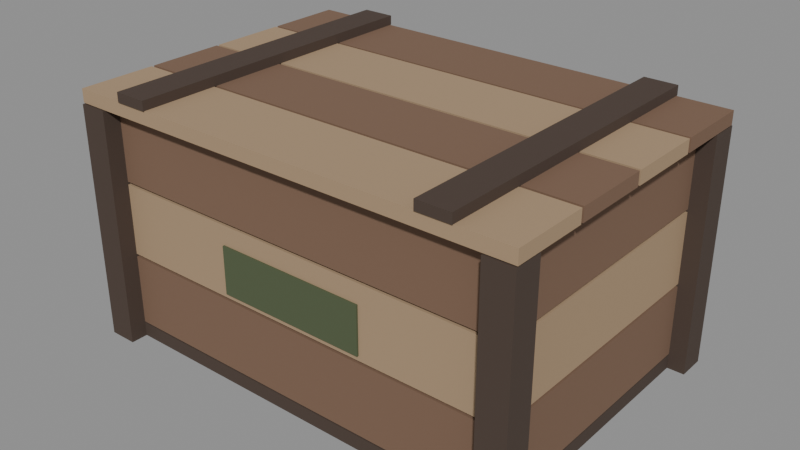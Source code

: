 # Source: crate.blend  (saved by Blender 5.0.119; exported with 4.5.12 LTS)
import bpy
from mathutils import Matrix  # noqa: F401  (used for matrix-valued properties, if any)

bpy.ops.wm.read_factory_settings(use_empty=True)
scene = bpy.context.scene
scene.name = 'Scene'

# ---- materials (node trees are filled in below, after node groups)
mat_palette_vcol = bpy.data.materials.new('palette_vcol')
mat_palette_vcol.diffuse_color = (1.0, 1.0, 1.0, 1.0)
mat_palette_vcol.roughness = 0.9

# ---- material node trees
mat_palette_vcol.use_nodes = True; mat_palette_vcol.node_tree.nodes.clear()
_N = mat_palette_vcol.node_tree.nodes; _L = mat_palette_vcol.node_tree.links
n0 = _N.new('ShaderNodeBsdfPrincipled'); n0.name = 'Principled BSDF'; n0.location = (-200, 100)
n0.inputs[2].default_value = 0.9
n0.inputs[27].default_value = (0.0, 0.0, 0.0, 1.0)
n1 = _N.new('ShaderNodeOutputMaterial'); n1.name = 'Material Output'; n1.location = (200, 100)
n2 = _N.new('ShaderNodeVertexColor'); n2.name = 'Color Attribute'; n2.location = (-500, 100)
n2.layer_name = 'Col'
_L.new(n0.outputs[0], n1.inputs[0])
_L.new(n2.outputs[0], n0.inputs[0])
n1.is_active_output = True

# ---- meshes
me_crate = bpy.data.meshes.new('Crate')
me_crate.from_pydata([(-0.45, -0.3, 0.0), (0.45, -0.3, 0.0), (-0.45, 0.3, 0.0), (0.45, 0.3, 0.0), (-0.45, -0.3, 0.03), (0.45, -0.3, 0.03), (-0.45, 0.3, 0.03), (0.45, 0.3, 0.03), (-0.45, -0.3, 0.033), (0.45, -0.3, 0.033), (-0.45, -0.276, 0.033), (0.45, -0.276, 0.033), (-0.45, -0.3, 0.1837), (0.45, -0.3, 0.1837), (-0.45, -0.276, 0.1837), (0.45, -0.276, 0.1837), (-0.45, 0.276, 0.033), (0.45, 0.276, 0.033), (-0.45, 0.3, 0.033), (0.45, 0.3, 0.033), (-0.45, 0.276, 0.1837), (0.45, 0.276, 0.1837), (-0.45, 0.3, 0.1837), (0.45, 0.3, 0.1837), (-0.45, -0.276, 0.033), (-0.426, -0.276, 0.033), (-0.45, 0.276, 0.033), (-0.426, 0.276, 0.033), (-0.45, -0.276, 0.1837), (-0.426, -0.276, 0.1837), (-0.45, 0.276, 0.1837), (-0.426, 0.276, 0.1837), (0.426, -0.276, 0.033), (0.45, -0.276, 0.033), (0.426, 0.276, 0.033), (0.45, 0.276, 0.033), (0.426, -0.276, 0.1837), (0.45, -0.276, 0.1837), (0.426, 0.276, 0.1837), (0.45, 0.276, 0.1837), (-0.45, -0.3, 0.1897), (0.45, -0.3, 0.1897), (-0.45, -0.276, 0.1897), (0.45, -0.276, 0.1897), (-0.45, -0.3, 0.3403), (0.45, -0.3, 0.3403), (-0.45, -0.276, 0.3403), (0.45, -0.276, 0.3403), (-0.45, 0.276, 0.1897), (0.45, 0.276, 0.1897), (-0.45, 0.3, 0.1897), (0.45, 0.3, 0.1897), (-0.45, 0.276, 0.3403), (0.45, 0.276, 0.3403), (-0.45, 0.3, 0.3403), (0.45, 0.3, 0.3403), (-0.45, -0.276, 0.1897), (-0.426, -0.276, 0.1897), (-0.45, 0.276, 0.1897), (-0.426, 0.276, 0.1897), (-0.45, -0.276, 0.3403), (-0.426, -0.276, 0.3403), (-0.45, 0.276, 0.3403), (-0.426, 0.276, 0.3403), (0.426, -0.276, 0.1897), (0.45, -0.276, 0.1897), (0.426, 0.276, 0.1897), (0.45, 0.276, 0.1897), (0.426, -0.276, 0.3403), (0.45, -0.276, 0.3403), (0.426, 0.276, 0.3403), (0.45, 0.276, 0.3403), (-0.45, -0.3, 0.3463), (0.45, -0.3, 0.3463), (-0.45, -0.276, 0.3463), (0.45, -0.276, 0.3463), (-0.45, -0.3, 0.497), (0.45, -0.3, 0.497), (-0.45, -0.276, 0.497), (0.45, -0.276, 0.497), (-0.45, 0.276, 0.3463), (0.45, 0.276, 0.3463), (-0.45, 0.3, 0.3463), (0.45, 0.3, 0.3463), (-0.45, 0.276, 0.497), (0.45, 0.276, 0.497), (-0.45, 0.3, 0.497), (0.45, 0.3, 0.497), (-0.45, -0.276, 0.3463), (-0.426, -0.276, 0.3463), (-0.45, 0.276, 0.3463), (-0.426, 0.276, 0.3463), (-0.45, -0.276, 0.497), (-0.426, -0.276, 0.497), (-0.45, 0.276, 0.497), (-0.426, 0.276, 0.497), (0.426, -0.276, 0.3463), (0.45, -0.276, 0.3463), (0.426, 0.276, 0.3463), (0.45, 0.276, 0.3463), (0.426, -0.276, 0.497), (0.45, -0.276, 0.497), (0.426, 0.276, 0.497), (0.45, 0.276, 0.497), (-0.486, -0.336, 0.0), (-0.426, -0.336, 0.0), (-0.486, -0.276, 0.0), (-0.426, -0.276, 0.0), (-0.486, -0.336, 0.5), (-0.426, -0.336, 0.5), (-0.486, -0.276, 0.5), (-0.426, -0.276, 0.5), (-0.486, 0.276, 0.0), (-0.426, 0.276, 0.0), (-0.486, 0.336, 0.0), (-0.426, 0.336, 0.0), (-0.486, 0.276, 0.5), (-0.426, 0.276, 0.5), (-0.486, 0.336, 0.5), (-0.426, 0.336, 0.5), (0.426, -0.336, 0.0), (0.486, -0.336, 0.0), (0.426, -0.276, 0.0), (0.486, -0.276, 0.0), (0.426, -0.336, 0.5), (0.486, -0.336, 0.5), (0.426, -0.276, 0.5), (0.486, -0.276, 0.5), (0.426, 0.276, 0.0), (0.486, 0.276, 0.0), (0.426, 0.336, 0.0), (0.486, 0.336, 0.0), (0.426, 0.276, 0.5), (0.486, 0.276, 0.5), (0.426, 0.336, 0.5), (0.486, 0.336, 0.5), (-0.16, -0.304, 0.2), (0.16, -0.304, 0.2), (-0.16, -0.3, 0.2), (0.16, -0.3, 0.2), (-0.16, -0.304, 0.3), (0.16, -0.304, 0.3), (-0.16, -0.3, 0.3), (0.16, -0.3, 0.3), (-0.16, 0.3, 0.2), (0.16, 0.3, 0.2), (-0.16, 0.304, 0.2), (0.16, 0.304, 0.2), (-0.16, 0.3, 0.3), (0.16, 0.3, 0.3), (-0.16, 0.304, 0.3), (0.16, 0.304, 0.3), (-0.42, -0.276, 0.03), (0.42, -0.276, 0.03), (-0.42, 0.276, 0.03), (0.42, 0.276, 0.03), (-0.42, -0.276, 0.034), (0.42, -0.276, 0.034), (-0.42, 0.276, 0.034), (0.42, 0.276, 0.034)], [], [(0, 2, 3, 1), (4, 5, 7, 6), (0, 1, 5, 4), (2, 6, 7, 3), (0, 4, 6, 2), (1, 3, 7, 5), (8, 10, 11, 9), (12, 13, 15, 14), (8, 9, 13, 12), (10, 14, 15, 11), (8, 12, 14, 10), (9, 11, 15, 13), (16, 18, 19, 17), (20, 21, 23, 22), (16, 17, 21, 20), (18, 22, 23, 19), (16, 20, 22, 18), (17, 19, 23, 21), (24, 26, 27, 25), (28, 29, 31, 30), (24, 25, 29, 28), (26, 30, 31, 27), (24, 28, 30, 26), (25, 27, 31, 29), (32, 34, 35, 33), (36, 37, 39, 38), (32, 33, 37, 36), (34, 38, 39, 35), (32, 36, 38, 34), (33, 35, 39, 37), (40, 42, 43, 41), (44, 45, 47, 46), (40, 41, 45, 44), (42, 46, 47, 43), (40, 44, 46, 42), (41, 43, 47, 45), (48, 50, 51, 49), (52, 53, 55, 54), (48, 49, 53, 52), (50, 54, 55, 51), (48, 52, 54, 50), (49, 51, 55, 53), (56, 58, 59, 57), (60, 61, 63, 62), (56, 57, 61, 60), (58, 62, 63, 59), (56, 60, 62, 58), (57, 59, 63, 61), (64, 66, 67, 65), (68, 69, 71, 70), (64, 65, 69, 68), (66, 70, 71, 67), (64, 68, 70, 66), (65, 67, 71, 69), (72, 74, 75, 73), (76, 77, 79, 78), (72, 73, 77, 76), (74, 78, 79, 75), (72, 76, 78, 74), (73, 75, 79, 77), (80, 82, 83, 81), (84, 85, 87, 86), (80, 81, 85, 84), (82, 86, 87, 83), (80, 84, 86, 82), (81, 83, 87, 85), (88, 90, 91, 89), (92, 93, 95, 94), (88, 89, 93, 92), (90, 94, 95, 91), (88, 92, 94, 90), (89, 91, 95, 93), (96, 98, 99, 97), (100, 101, 103, 102), (96, 97, 101, 100), (98, 102, 103, 99), (96, 100, 102, 98), (97, 99, 103, 101), (104, 106, 107, 105), (108, 109, 111, 110), (104, 105, 109, 108), (106, 110, 111, 107), (104, 108, 110, 106), (105, 107, 111, 109), (112, 114, 115, 113), (116, 117, 119, 118), (112, 113, 117, 116), (114, 118, 119, 115), (112, 116, 118, 114), (113, 115, 119, 117), (120, 122, 123, 121), (124, 125, 127, 126), (120, 121, 125, 124), (122, 126, 127, 123), (120, 124, 126, 122), (121, 123, 127, 125), (128, 130, 131, 129), (132, 133, 135, 134), (128, 129, 133, 132), (130, 134, 135, 131), (128, 132, 134, 130), (129, 131, 135, 133), (136, 138, 139, 137), (140, 141, 143, 142), (136, 137, 141, 140), (138, 142, 143, 139), (136, 140, 142, 138), (137, 139, 143, 141), (144, 146, 147, 145), (148, 149, 151, 150), (144, 145, 149, 148), (146, 150, 151, 147), (144, 148, 150, 146), (145, 147, 151, 149), (152, 154, 155, 153), (156, 157, 159, 158), (152, 153, 157, 156), (154, 158, 159, 155), (152, 156, 158, 154), (153, 155, 159, 157)])
_ca = me_crate.color_attributes.new('Col', 'FLOAT_COLOR', 'CORNER')
_ca.data.foreach_set('color', [0.06863, 0.0451, 0.03333, 1.0, 0.06863, 0.0451, 0.03333, 1.0, 0.06863, 0.0451, 0.03333, 1.0, 0.06863, 0.0451, 0.03333, 1.0, 0.06863, 0.0451, 0.03333, 0.0, 0.06863, 0.0451, 0.03333, 0.0, 0.06863, 0.0451, 0.03333, 0.0, 0.06863, 0.0451, 0.03333, 0.0, 0.06863, 0.0451, 0.03333, 0.4167, 0.06863, 0.0451, 0.03333, 0.4375, 0.06863, 0.0451, 0.03333, 0.4792, 0.06863, 0.0451, 0.03333, 0.4375, 0.06863, 0.0451, 0.03333, 0.375, 0.06863, 0.0451, 0.03333, 0.4583, 0.06863, 0.0451, 0.03333, 0.4583, 0.06863, 0.0451, 0.03333, 0.3958, 0.06863, 0.0451, 0.03333, 0.375, 0.06863, 0.0451, 0.03333, 0.4375, 0.06863, 0.0451, 0.03333, 0.4583, 0.06863, 0.0451, 0.03333, 0.3958, 0.06863, 0.0451, 0.03333, 0.4167, 0.06863, 0.0451, 0.03333, 0.4167, 0.06863, 0.0451, 0.03333, 0.4583, 0.06863, 0.0451, 0.03333, 0.4583, 0.198, 0.1157, 0.07255, 0.02083, 0.198, 0.1157, 0.07255, 0.0, 0.198, 0.1157, 0.07255, 0.0, 0.198, 0.1157, 0.07255, 0.0, 0.198, 0.1157, 0.07255, 0.25, 0.198, 0.1157, 0.07255, 0.25, 0.198, 0.1157, 0.07255, 0.2292, 0.198, 0.1157, 0.07255, 0.2083, 0.198, 0.1157, 0.07255, 0.4792, 0.198, 0.1157, 0.07255, 0.4583, 0.198, 0.1157, 0.07255, 0.7292, 0.198, 0.1157, 0.07255, 0.7292, 0.198, 0.1157, 0.07255, 0.25, 0.198, 0.1157, 0.07255, 0.4583, 0.198, 0.1157, 0.07255, 0.4583, 0.198, 0.1157, 0.07255, 0.2917, 0.198, 0.1157, 0.07255, 0.0, 0.198, 0.1157, 0.07255, 0.0, 0.198, 0.1157, 0.07255, 0.0, 0.198, 0.1157, 0.07255, 0.0, 0.198, 0.1157, 0.07255, 0.02083, 0.198, 0.1157, 0.07255, 0.0, 0.198, 0.1157, 0.07255, 0.0, 0.198, 0.1157, 0.07255, 0.0, 0.198, 0.1157, 0.07255, 0.0, 0.198, 0.1157, 0.07255, 0.0, 0.198, 0.1157, 0.07255, 0.0, 0.198, 0.1157, 0.07255, 0.0, 0.198, 0.1157, 0.07255, 0.1875, 0.198, 0.1157, 0.07255, 0.2083, 0.198, 0.1157, 0.07255, 0.2708, 0.198, 0.1157, 0.07255, 0.25, 0.198, 0.1157, 0.07255, 0.2917, 0.198, 0.1157, 0.07255, 0.2708, 0.198, 0.1157, 0.07255, 0.4792, 0.198, 0.1157, 0.07255, 0.4583, 0.198, 0.1157, 0.07255, 0.5208, 0.198, 0.1157, 0.07255, 0.7292, 0.198, 0.1157, 0.07255, 0.7292, 0.198, 0.1157, 0.07255, 0.4792, 0.198, 0.1157, 0.07255, 0.0, 0.198, 0.1157, 0.07255, 0.0, 0.198, 0.1157, 0.07255, 0.0, 0.198, 0.1157, 0.07255, 0.0, 0.198, 0.1157, 0.07255, 0.0, 0.198, 0.1157, 0.07255, 0.0, 0.198, 0.1157, 0.07255, 0.0, 0.198, 0.1157, 0.07255, 0.0, 0.198, 0.1157, 0.07255, 0.0, 0.198, 0.1157, 0.07255, 0.02083, 0.198, 0.1157, 0.07255, 0.0, 0.198, 0.1157, 0.07255, 0.0, 0.198, 0.1157, 0.07255, 0.2708, 0.198, 0.1157, 0.07255, 0.1667, 0.198, 0.1157, 0.07255, 0.1458, 0.198, 0.1157, 0.07255, 0.2708, 0.198, 0.1157, 0.07255, 0.0, 0.198, 0.1157, 0.07255, 0.0, 0.198, 0.1157, 0.07255, 0.0, 0.198, 0.1157, 0.07255, 0.0, 0.198, 0.1157, 0.07255, 0.0, 0.198, 0.1157, 0.07255, 0.0, 0.198, 0.1157, 0.07255, 0.0, 0.198, 0.1157, 0.07255, 0.0, 0.198, 0.1157, 0.07255, 0.5625, 0.198, 0.1157, 0.07255, 0.8333, 0.198, 0.1157, 0.07255, 0.8333, 0.198, 0.1157, 0.07255, 0.5625, 0.198, 0.1157, 0.07255, 0.3333, 0.198, 0.1157, 0.07255, 0.3125, 0.198, 0.1157, 0.07255, 0.4792, 0.198, 0.1157, 0.07255, 0.5, 0.198, 0.1157, 0.07255, 0.0, 0.198, 0.1157, 0.07255, 0.0, 0.198, 0.1157, 0.07255, 0.02083, 0.198, 0.1157, 0.07255, 0.0, 0.198, 0.1157, 0.07255, 0.1667, 0.198, 0.1157, 0.07255, 0.25, 0.198, 0.1157, 0.07255, 0.2083, 0.198, 0.1157, 0.07255, 0.1667, 0.198, 0.1157, 0.07255, 0.0, 0.198, 0.1157, 0.07255, 0.0, 0.198, 0.1157, 0.07255, 0.0, 0.198, 0.1157, 0.07255, 0.0, 0.198, 0.1157, 0.07255, 0.0, 0.198, 0.1157, 0.07255, 0.0, 0.198, 0.1157, 0.07255, 0.0, 0.198, 0.1157, 0.07255, 0.0, 0.198, 0.1157, 0.07255, 0.3333, 0.198, 0.1157, 0.07255, 0.5208, 0.198, 0.1157, 0.07255, 0.5, 0.198, 0.1157, 0.07255, 0.3333, 0.198, 0.1157, 0.07255, 0.5833, 0.198, 0.1157, 0.07255, 0.5833, 0.198, 0.1157, 0.07255, 0.7917, 0.198, 0.1157, 0.07255, 0.8125, 0.3941, 0.2725, 0.1627, 0.1875, 0.3941, 0.2725, 0.1627, 0.1042, 0.3941, 0.2725, 0.1627, 0.1042, 0.3941, 0.2725, 0.1627, 0.1875, 0.3941, 0.2725, 0.1627, 0.2708, 0.3941, 0.2725, 0.1627, 0.2708, 0.3941, 0.2725, 0.1627, 0.08333, 0.3941, 0.2725, 0.1627, 0.1042, 0.3941, 0.2725, 0.1627, 0.75, 0.3941, 0.2725, 0.1627, 0.7708, 0.3941, 0.2725, 0.1627, 0.8125, 0.3941, 0.2725, 0.1627, 0.8125, 0.3941, 0.2725, 0.1627, 0.5208, 0.3941, 0.2725, 0.1627, 0.5208, 0.3941, 0.2725, 0.1627, 0.5, 0.3941, 0.2725, 0.1627, 0.5, 0.3941, 0.2725, 0.1627, 0.0, 0.3941, 0.2725, 0.1627, 0.0, 0.3941, 0.2725, 0.1627, 0.0, 0.3941, 0.2725, 0.1627, 0.0, 0.3941, 0.2725, 0.1627, 0.0, 0.3941, 0.2725, 0.1627, 0.0, 0.3941, 0.2725, 0.1627, 0.0, 0.3941, 0.2725, 0.1627, 0.0, 0.3941, 0.2725, 0.1627, 0.08333, 0.3941, 0.2725, 0.1627, 0.1667, 0.3941, 0.2725, 0.1627, 0.1875, 0.3941, 0.2725, 0.1627, 0.08333, 0.3941, 0.2725, 0.1627, 0.08333, 0.3941, 0.2725, 0.1627, 0.08333, 0.3941, 0.2725, 0.1627, 0.2292, 0.3941, 0.2725, 0.1627, 0.2708, 0.3941, 0.2725, 0.1627, 0.5, 0.3941, 0.2725, 0.1627, 0.5, 0.3941, 0.2725, 0.1627, 0.5208, 0.3941, 0.2725, 0.1627, 0.5208, 0.3941, 0.2725, 0.1627, 0.7292, 0.3941, 0.2725, 0.1627, 0.75, 0.3941, 0.2725, 0.1627, 0.7708, 0.3941, 0.2725, 0.1627, 0.7292, 0.3941, 0.2725, 0.1627, 0.0, 0.3941, 0.2725, 0.1627, 0.0, 0.3941, 0.2725, 0.1627, 0.0, 0.3941, 0.2725, 0.1627, 0.0, 0.3941, 0.2725, 0.1627, 0.0, 0.3941, 0.2725, 0.1627, 0.0, 0.3941, 0.2725, 0.1627, 0.0, 0.3941, 0.2725, 0.1627, 0.0, 0.3941, 0.2725, 0.1627, 0.1875, 0.3941, 0.2725, 0.1627, 0.1875, 0.3941, 0.2725, 0.1627, 0.1042, 0.3941, 0.2725, 0.1627, 0.1042, 0.3941, 0.2725, 0.1627, 0.25, 0.3941, 0.2725, 0.1627, 0.1042, 0.3941, 0.2725, 0.1627, 0.1042, 0.3941, 0.2725, 0.1627, 0.25, 0.3941, 0.2725, 0.1627, 0.0, 0.3941, 0.2725, 0.1627, 0.0, 0.3941, 0.2725, 0.1627, 0.0, 0.3941, 0.2725, 0.1627, 0.0, 0.3941, 0.2725, 0.1627, 0.0, 0.3941, 0.2725, 0.1627, 0.0, 0.3941, 0.2725, 0.1627, 0.0, 0.3941, 0.2725, 0.1627, 0.0, 0.3941, 0.2725, 0.1627, 0.8542, 0.3941, 0.2725, 0.1627, 0.8958, 0.3941, 0.2725, 0.1627, 0.9167, 0.3941, 0.2725, 0.1627, 0.875, 0.3941, 0.2725, 0.1627, 0.5625, 0.3941, 0.2725, 0.1627, 0.5208, 0.3941, 0.2725, 0.1627, 0.5417, 0.3941, 0.2725, 0.1627, 0.5833, 0.3941, 0.2725, 0.1627, 0.125, 0.3941, 0.2725, 0.1627, 0.08333, 0.3941, 0.2725, 0.1627, 0.1875, 0.3941, 0.2725, 0.1627, 0.1875, 0.3941, 0.2725, 0.1627, 0.1042, 0.3941, 0.2725, 0.1627, 0.2292, 0.3941, 0.2725, 0.1627, 0.2083, 0.3941, 0.2725, 0.1627, 0.125, 0.3941, 0.2725, 0.1627, 0.0, 0.3941, 0.2725, 0.1627, 0.0, 0.3941, 0.2725, 0.1627, 0.0, 0.3941, 0.2725, 0.1627, 0.0, 0.3941, 0.2725, 0.1627, 0.0, 0.3941, 0.2725, 0.1627, 0.0, 0.3941, 0.2725, 0.1627, 0.0, 0.3941, 0.2725, 0.1627, 0.0, 0.3941, 0.2725, 0.1627, 0.5833, 0.3941, 0.2725, 0.1627, 0.5625, 0.3941, 0.2725, 0.1627, 0.5, 0.3941, 0.2725, 0.1627, 0.5417, 0.3941, 0.2725, 0.1627, 0.8542, 0.3941, 0.2725, 0.1627, 0.8542, 0.3941, 0.2725, 0.1627, 0.8958, 0.3941, 0.2725, 0.1627, 0.9375, 0.198, 0.1157, 0.07255, 0.2708, 0.198, 0.1157, 0.07255, 0.1875, 0.198, 0.1157, 0.07255, 0.2292, 0.198, 0.1157, 0.07255, 0.25, 0.198, 0.1157, 0.07255, 0.0, 0.198, 0.1157, 0.07255, 0.0, 0.198, 0.1157, 0.07255, 0.0, 0.198, 0.1157, 0.07255, 0.0, 0.198, 0.1157, 0.07255, 0.8125, 0.198, 0.1157, 0.07255, 0.7708, 0.198, 0.1157, 0.07255, 0.5833, 0.198, 0.1157, 0.07255, 0.5833, 0.198, 0.1157, 0.07255, 0.4375, 0.198, 0.1157, 0.07255, 0.2917, 0.198, 0.1157, 0.07255, 0.2917, 0.198, 0.1157, 0.07255, 0.5, 0.198, 0.1157, 0.07255, 0.0, 0.198, 0.1157, 0.07255, 0.0, 0.198, 0.1157, 0.07255, 0.0, 0.198, 0.1157, 0.07255, 0.0, 0.198, 0.1157, 0.07255, 0.0, 0.198, 0.1157, 0.07255, 0.0, 0.198, 0.1157, 0.07255, 0.0, 0.198, 0.1157, 0.07255, 0.0, 0.198, 0.1157, 0.07255, 0.1667, 0.198, 0.1157, 0.07255, 0.25, 0.198, 0.1157, 0.07255, 0.2708, 0.198, 0.1157, 0.07255, 0.1875, 0.198, 0.1157, 0.07255, 0.0, 0.198, 0.1157, 0.07255, 0.0, 0.198, 0.1157, 0.07255, 0.0, 0.198, 0.1157, 0.07255, 0.0, 0.198, 0.1157, 0.07255, 0.5208, 0.198, 0.1157, 0.07255, 0.4792, 0.198, 0.1157, 0.07255, 0.2917, 0.198, 0.1157, 0.07255, 0.2917, 0.198, 0.1157, 0.07255, 0.7917, 0.198, 0.1157, 0.07255, 0.5625, 0.198, 0.1157, 0.07255, 0.6042, 0.198, 0.1157, 0.07255, 0.8333, 0.198, 0.1157, 0.07255, 0.0, 0.198, 0.1157, 0.07255, 0.0, 0.198, 0.1157, 0.07255, 0.0, 0.198, 0.1157, 0.07255, 0.0, 0.198, 0.1157, 0.07255, 0.02083, 0.198, 0.1157, 0.07255, 0.0, 0.198, 0.1157, 0.07255, 0.0, 0.198, 0.1157, 0.07255, 0.0, 0.198, 0.1157, 0.07255, 0.25, 0.198, 0.1157, 0.07255, 0.2292, 0.198, 0.1157, 0.07255, 0.1458, 0.198, 0.1157, 0.07255, 0.1875, 0.198, 0.1157, 0.07255, 0.0, 0.198, 0.1157, 0.07255, 0.0, 0.198, 0.1157, 0.07255, 0.0, 0.198, 0.1157, 0.07255, 0.0, 0.198, 0.1157, 0.07255, 0.0, 0.198, 0.1157, 0.07255, 0.0, 0.198, 0.1157, 0.07255, 0.0, 0.198, 0.1157, 0.07255, 0.0, 0.198, 0.1157, 0.07255, 0.0, 0.198, 0.1157, 0.07255, 0.0, 0.198, 0.1157, 0.07255, 0.0, 0.198, 0.1157, 0.07255, 0.0, 0.198, 0.1157, 0.07255, 0.9167, 0.198, 0.1157, 0.07255, 0.6875, 0.198, 0.1157, 0.07255, 0.6875, 0.198, 0.1157, 0.07255, 0.9167, 0.198, 0.1157, 0.07255, 0.5208, 0.198, 0.1157, 0.07255, 0.5208, 0.198, 0.1157, 0.07255, 0.3333, 0.198, 0.1157, 0.07255, 0.3542, 0.198, 0.1157, 0.07255, 0.1458, 0.198, 0.1157, 0.07255, 0.1667, 0.198, 0.1157, 0.07255, 0.2292, 0.198, 0.1157, 0.07255, 0.25, 0.198, 0.1157, 0.07255, 0.0, 0.198, 0.1157, 0.07255, 0.0, 0.198, 0.1157, 0.07255, 0.0, 0.198, 0.1157, 0.07255, 0.0, 0.198, 0.1157, 0.07255, 0.0, 0.198, 0.1157, 0.07255, 0.0, 0.198, 0.1157, 0.07255, 0.0, 0.198, 0.1157, 0.07255, 0.0, 0.198, 0.1157, 0.07255, 0.0, 0.198, 0.1157, 0.07255, 0.0, 0.198, 0.1157, 0.07255, 0.0, 0.198, 0.1157, 0.07255, 0.0, 0.198, 0.1157, 0.07255, 0.5208, 0.198, 0.1157, 0.07255, 0.3542, 0.198, 0.1157, 0.07255, 0.3333, 0.198, 0.1157, 0.07255, 0.5, 0.198, 0.1157, 0.07255, 0.875, 0.198, 0.1157, 0.07255, 0.9167, 0.198, 0.1157, 0.07255, 0.6875, 0.198, 0.1157, 0.07255, 0.6667, 0.06863, 0.0451, 0.03333, 1.0, 0.06863, 0.0451, 0.03333, 1.0, 0.06863, 0.0451, 0.03333, 1.0, 0.06863, 0.0451, 0.03333, 1.0, 0.06863, 0.0451, 0.03333, 0.0, 0.06863, 0.0451, 0.03333, 0.0, 0.06863, 0.0451, 0.03333, 0.0, 0.06863, 0.0451, 0.03333, 0.0, 0.06863, 0.0451, 0.03333, 0.625, 0.06863, 0.0451, 0.03333, 0.6042, 0.06863, 0.0451, 0.03333, 1.0, 0.06863, 0.0451, 0.03333, 1.0, 0.06863, 0.0451, 0.03333, 0.375, 0.06863, 0.0451, 0.03333, 0.5417, 0.06863, 0.0451, 0.03333, 0.0625, 0.06863, 0.0451, 0.03333, 0.02083, 0.06863, 0.0451, 0.03333, 0.6042, 0.06863, 0.0451, 0.03333, 1.0, 0.06863, 0.0451, 0.03333, 1.0, 0.06863, 0.0451, 0.03333, 0.625, 0.06863, 0.0451, 0.03333, 0.375, 0.06863, 0.0451, 0.03333, 0.02083, 0.06863, 0.0451, 0.03333, 0.0, 0.06863, 0.0451, 0.03333, 0.5417, 0.06863, 0.0451, 0.03333, 1.0, 0.06863, 0.0451, 0.03333, 1.0, 0.06863, 0.0451, 0.03333, 1.0, 0.06863, 0.0451, 0.03333, 1.0, 0.06863, 0.0451, 0.03333, 0.0, 0.06863, 0.0451, 0.03333, 0.0, 0.06863, 0.0451, 0.03333, 0.0, 0.06863, 0.0451, 0.03333, 0.0, 0.06863, 0.0451, 0.03333, 0.3542, 0.06863, 0.0451, 0.03333, 0.02083, 0.06863, 0.0451, 0.03333, 0.02083, 0.06863, 0.0451, 0.03333, 0.5208, 0.06863, 0.0451, 0.03333, 0.6458, 0.06863, 0.0451, 0.03333, 1.0, 0.06863, 0.0451, 0.03333, 1.0, 0.06863, 0.0451, 0.03333, 0.6042, 0.06863, 0.0451, 0.03333, 0.6458, 0.06863, 0.0451, 0.03333, 1.0, 0.06863, 0.0451, 0.03333, 1.0, 0.06863, 0.0451, 0.03333, 0.6458, 0.06863, 0.0451, 0.03333, 0.02083, 0.06863, 0.0451, 0.03333, 0.3542, 0.06863, 0.0451, 0.03333, 0.5417, 0.06863, 0.0451, 0.03333, 0.02083, 0.06863, 0.0451, 0.03333, 1.0, 0.06863, 0.0451, 0.03333, 1.0, 0.06863, 0.0451, 0.03333, 1.0, 0.06863, 0.0451, 0.03333, 1.0, 0.06863, 0.0451, 0.03333, 0.0, 0.06863, 0.0451, 0.03333, 0.0, 0.06863, 0.0451, 0.03333, 0.0, 0.06863, 0.0451, 0.03333, 0.0, 0.06863, 0.0451, 0.03333, 0.6042, 0.06863, 0.0451, 0.03333, 0.6042, 0.06863, 0.0451, 0.03333, 1.0, 0.06863, 0.0451, 0.03333, 1.0, 0.06863, 0.0451, 0.03333, 0.04167, 0.06863, 0.0451, 0.03333, 0.02083, 0.06863, 0.0451, 0.03333, 0.5417, 0.06863, 0.0451, 0.03333, 0.3333, 0.06863, 0.0451, 0.03333, 0.375, 0.06863, 0.0451, 0.03333, 0.5208, 0.06863, 0.0451, 0.03333, 0.0, 0.06863, 0.0451, 0.03333, 0.02083, 0.06863, 0.0451, 0.03333, 0.625, 0.06863, 0.0451, 0.03333, 0.625, 0.06863, 0.0451, 0.03333, 1.0, 0.06863, 0.0451, 0.03333, 1.0, 0.06863, 0.0451, 0.03333, 1.0, 0.06863, 0.0451, 0.03333, 1.0, 0.06863, 0.0451, 0.03333, 1.0, 0.06863, 0.0451, 0.03333, 1.0, 0.06863, 0.0451, 0.03333, 0.0, 0.06863, 0.0451, 0.03333, 0.02083, 0.06863, 0.0451, 0.03333, 0.0, 0.06863, 0.0451, 0.03333, 0.0, 0.06863, 0.0451, 0.03333, 0.0, 0.06863, 0.0451, 0.03333, 0.375, 0.06863, 0.0451, 0.03333, 0.5208, 0.06863, 0.0451, 0.03333, 0.02083, 0.06863, 0.0451, 0.03333, 0.625, 0.06863, 0.0451, 0.03333, 1.0, 0.06863, 0.0451, 0.03333, 1.0, 0.06863, 0.0451, 0.03333, 0.5833, 0.06863, 0.0451, 0.03333, 0.0, 0.06863, 0.0451, 0.03333, 0.02083, 0.06863, 0.0451, 0.03333, 0.5208, 0.06863, 0.0451, 0.03333, 0.3333, 0.06863, 0.0451, 0.03333, 0.625, 0.06863, 0.0451, 0.03333, 0.6458, 0.06863, 0.0451, 0.03333, 1.0, 0.06863, 0.0451, 0.03333, 1.0, 0.08039, 0.1039, 0.04902, 0.3125, 0.08039, 0.1039, 0.04902, 0.3125, 0.08039, 0.1039, 0.04902, 0.2917, 0.08039, 0.1039, 0.04902, 0.3125, 0.08039, 0.1039, 0.04902, 0.4792, 0.08039, 0.1039, 0.04902, 0.4792, 0.08039, 0.1039, 0.04902, 0.4792, 0.08039, 0.1039, 0.04902, 0.4583, 0.08039, 0.1039, 0.04902, 0.9583, 0.08039, 0.1039, 0.04902, 0.9792, 0.08039, 0.1039, 0.04902, 1.0, 0.08039, 0.1039, 0.04902, 1.0, 0.08039, 0.1039, 0.04902, 0.0, 0.08039, 0.1039, 0.04902, 0.0, 0.08039, 0.1039, 0.04902, 0.0, 0.08039, 0.1039, 0.04902, 0.0, 0.08039, 0.1039, 0.04902, 0.5, 0.08039, 0.1039, 0.04902, 0.4792, 0.08039, 0.1039, 0.04902, 0.5, 0.08039, 0.1039, 0.04902, 0.4792, 0.08039, 0.1039, 0.04902, 0.4792, 0.08039, 0.1039, 0.04902, 0.4583, 0.08039, 0.1039, 0.04902, 0.4792, 0.08039, 0.1039, 0.04902, 0.5, 0.08039, 0.1039, 0.04902, 0.2917, 0.08039, 0.1039, 0.04902, 0.3333, 0.08039, 0.1039, 0.04902, 0.3125, 0.08039, 0.1039, 0.04902, 0.2708, 0.08039, 0.1039, 0.04902, 0.4583, 0.08039, 0.1039, 0.04902, 0.4583, 0.08039, 0.1039, 0.04902, 0.4583, 0.08039, 0.1039, 0.04902, 0.4583, 0.08039, 0.1039, 0.04902, 0.0, 0.08039, 0.1039, 0.04902, 0.0, 0.08039, 0.1039, 0.04902, 0.0, 0.08039, 0.1039, 0.04902, 0.0, 0.08039, 0.1039, 0.04902, 0.9792, 0.08039, 0.1039, 0.04902, 1.0, 0.08039, 0.1039, 0.04902, 1.0, 0.08039, 0.1039, 0.04902, 0.9583, 0.08039, 0.1039, 0.04902, 0.4792, 0.08039, 0.1039, 0.04902, 0.4792, 0.08039, 0.1039, 0.04902, 0.5, 0.08039, 0.1039, 0.04902, 0.5208, 0.08039, 0.1039, 0.04902, 0.4792, 0.08039, 0.1039, 0.04902, 0.5, 0.08039, 0.1039, 0.04902, 0.5, 0.08039, 0.1039, 0.04902, 0.4792, 0.3941, 0.2725, 0.1627, 0.0, 0.3941, 0.2725, 0.1627, 0.0, 0.3941, 0.2725, 0.1627, 0.02083, 0.3941, 0.2725, 0.1627, 0.0, 0.3941, 0.2725, 0.1627, 0.375, 0.3941, 0.2725, 0.1627, 0.3333, 0.3941, 0.2725, 0.1627, 0.375, 0.3941, 0.2725, 0.1627, 0.3542, 0.3941, 0.2725, 0.1627, 0.02083, 0.3941, 0.2725, 0.1627, 0.04167, 0.3941, 0.2725, 0.1627, 0.0, 0.3941, 0.2725, 0.1627, 0.0, 0.3941, 0.2725, 0.1627, 0.0625, 0.3941, 0.2725, 0.1627, 0.0, 0.3941, 0.2725, 0.1627, 0.0, 0.3941, 0.2725, 0.1627, 0.08333, 0.3941, 0.2725, 0.1627, 0.04167, 0.3941, 0.2725, 0.1627, 0.0, 0.3941, 0.2725, 0.1627, 0.0, 0.3941, 0.2725, 0.1627, 0.0625, 0.3941, 0.2725, 0.1627, 0.04167, 0.3941, 0.2725, 0.1627, 0.04167, 0.3941, 0.2725, 0.1627, 0.0, 0.3941, 0.2725, 0.1627, 0.0])
me_crate.materials.append(mat_palette_vcol)
me_crate.update()
me_lid = bpy.data.meshes.new('Lid')
me_lid.from_pydata([(-0.486, -0.669, 0.002), (0.486, -0.669, 0.002), (-0.486, -0.507, 0.002), (0.486, -0.507, 0.002), (-0.486, -0.669, 0.03), (0.486, -0.669, 0.03), (-0.486, -0.507, 0.03), (0.486, -0.507, 0.03), (-0.486, -0.501, 0.002), (0.486, -0.501, 0.002), (-0.486, -0.339, 0.002), (0.486, -0.339, 0.002), (-0.486, -0.501, 0.03), (0.486, -0.501, 0.03), (-0.486, -0.339, 0.03), (0.486, -0.339, 0.03), (-0.486, -0.333, 0.002), (0.486, -0.333, 0.002), (-0.486, -0.171, 0.002), (0.486, -0.171, 0.002), (-0.486, -0.333, 0.03), (0.486, -0.333, 0.03), (-0.486, -0.171, 0.03), (0.486, -0.171, 0.03), (-0.486, -0.165, 0.002), (0.486, -0.165, 0.002), (-0.486, -0.003, 0.002), (0.486, -0.003, 0.002), (-0.486, -0.165, 0.03), (0.486, -0.165, 0.03), (-0.486, -0.003, 0.03), (0.486, -0.003, 0.03), (-0.375, -0.672, 0.03), (-0.305, -0.672, 0.03), (-0.375, 0.0, 0.03), (-0.305, 0.0, 0.03), (-0.375, -0.672, 0.05), (-0.305, -0.672, 0.05), (-0.375, 0.0, 0.05), (-0.305, 0.0, 0.05), (0.305, -0.672, 0.03), (0.375, -0.672, 0.03), (0.305, 0.0, 0.03), (0.375, 0.0, 0.03), (0.305, -0.672, 0.05), (0.375, -0.672, 0.05), (0.305, 0.0, 0.05), (0.375, 0.0, 0.05)], [], [(0, 2, 3, 1), (4, 5, 7, 6), (0, 1, 5, 4), (2, 6, 7, 3), (0, 4, 6, 2), (1, 3, 7, 5), (8, 10, 11, 9), (12, 13, 15, 14), (8, 9, 13, 12), (10, 14, 15, 11), (8, 12, 14, 10), (9, 11, 15, 13), (16, 18, 19, 17), (20, 21, 23, 22), (16, 17, 21, 20), (18, 22, 23, 19), (16, 20, 22, 18), (17, 19, 23, 21), (24, 26, 27, 25), (28, 29, 31, 30), (24, 25, 29, 28), (26, 30, 31, 27), (24, 28, 30, 26), (25, 27, 31, 29), (32, 34, 35, 33), (36, 37, 39, 38), (32, 33, 37, 36), (34, 38, 39, 35), (32, 36, 38, 34), (33, 35, 39, 37), (40, 42, 43, 41), (44, 45, 47, 46), (40, 41, 45, 44), (42, 46, 47, 43), (40, 44, 46, 42), (41, 43, 47, 45)])
_ca = me_lid.color_attributes.new('Col', 'FLOAT_COLOR', 'CORNER')
_ca.data.foreach_set('color', [0.3941, 0.2725, 0.1627, 0.0, 0.3941, 0.2725, 0.1627, 0.04167, 0.3941, 0.2725, 0.1627, 0.02083, 0.3941, 0.2725, 0.1627, 0.0, 0.3941, 0.2725, 0.1627, 1.0, 0.3941, 0.2725, 0.1627, 0.9792, 0.3941, 0.2725, 0.1627, 0.9792, 0.3941, 0.2725, 0.1627, 0.9792, 0.3941, 0.2725, 0.1627, 0.9792, 0.3941, 0.2725, 0.1627, 0.9792, 0.3941, 0.2725, 0.1627, 1.0, 0.3941, 0.2725, 0.1627, 1.0, 0.3941, 0.2725, 0.1627, 0.0625, 0.3941, 0.2725, 0.1627, 0.3125, 0.3941, 0.2725, 0.1627, 0.3125, 0.3941, 0.2725, 0.1627, 0.04167, 0.3941, 0.2725, 0.1627, 1.0, 0.3941, 0.2725, 0.1627, 1.0, 0.3941, 0.2725, 0.1627, 1.0, 0.3941, 0.2725, 0.1627, 1.0, 0.3941, 0.2725, 0.1627, 1.0, 0.3941, 0.2725, 0.1627, 1.0, 0.3941, 0.2725, 0.1627, 1.0, 0.3941, 0.2725, 0.1627, 1.0, 0.198, 0.1157, 0.07255, 0.0, 0.198, 0.1157, 0.07255, 0.02083, 0.198, 0.1157, 0.07255, 0.04167, 0.198, 0.1157, 0.07255, 0.04167, 0.198, 0.1157, 0.07255, 0.9792, 0.198, 0.1157, 0.07255, 0.9792, 0.198, 0.1157, 0.07255, 0.9583, 0.198, 0.1157, 0.07255, 1.0, 0.198, 0.1157, 0.07255, 0.0625, 0.198, 0.1157, 0.07255, 0.04167, 0.198, 0.1157, 0.07255, 0.3333, 0.198, 0.1157, 0.07255, 0.3333, 0.198, 0.1157, 0.07255, 0.0625, 0.198, 0.1157, 0.07255, 0.3333, 0.198, 0.1157, 0.07255, 0.3125, 0.198, 0.1157, 0.07255, 0.0625, 0.198, 0.1157, 0.07255, 1.0, 0.198, 0.1157, 0.07255, 1.0, 0.198, 0.1157, 0.07255, 1.0, 0.198, 0.1157, 0.07255, 1.0, 0.198, 0.1157, 0.07255, 1.0, 0.198, 0.1157, 0.07255, 1.0, 0.198, 0.1157, 0.07255, 1.0, 0.198, 0.1157, 0.07255, 1.0, 0.3941, 0.2725, 0.1627, 0.02083, 0.3941, 0.2725, 0.1627, 0.02083, 0.3941, 0.2725, 0.1627, 0.02083, 0.3941, 0.2725, 0.1627, 0.04167, 0.3941, 0.2725, 0.1627, 1.0, 0.3941, 0.2725, 0.1627, 0.9792, 0.3941, 0.2725, 0.1627, 0.9792, 0.3941, 0.2725, 0.1627, 0.9792, 0.3941, 0.2725, 0.1627, 0.04167, 0.3941, 0.2725, 0.1627, 0.0, 0.3941, 0.2725, 0.1627, 0.3125, 0.3941, 0.2725, 0.1627, 0.3125, 0.3941, 0.2725, 0.1627, 0.0, 0.3941, 0.2725, 0.1627, 0.3125, 0.3941, 0.2725, 0.1627, 0.3333, 0.3941, 0.2725, 0.1627, 0.04167, 0.3941, 0.2725, 0.1627, 1.0, 0.3941, 0.2725, 0.1627, 1.0, 0.3941, 0.2725, 0.1627, 1.0, 0.3941, 0.2725, 0.1627, 1.0, 0.3941, 0.2725, 0.1627, 1.0, 0.3941, 0.2725, 0.1627, 1.0, 0.3941, 0.2725, 0.1627, 1.0, 0.3941, 0.2725, 0.1627, 1.0, 0.198, 0.1157, 0.07255, 0.04167, 0.198, 0.1157, 0.07255, 0.02083, 0.198, 0.1157, 0.07255, 0.02083, 0.198, 0.1157, 0.07255, 0.0, 0.198, 0.1157, 0.07255, 0.9792, 0.198, 0.1157, 0.07255, 0.9583, 0.198, 0.1157, 0.07255, 0.9792, 0.198, 0.1157, 0.07255, 0.9792, 0.198, 0.1157, 0.07255, 0.02083, 0.198, 0.1157, 0.07255, 0.04167, 0.198, 0.1157, 0.07255, 0.3333, 0.198, 0.1157, 0.07255, 0.375, 0.198, 0.1157, 0.07255, 0.9792, 0.198, 0.1157, 0.07255, 1.0, 0.198, 0.1157, 0.07255, 1.0, 0.198, 0.1157, 0.07255, 0.9792, 0.198, 0.1157, 0.07255, 1.0, 0.198, 0.1157, 0.07255, 1.0, 0.198, 0.1157, 0.07255, 1.0, 0.198, 0.1157, 0.07255, 1.0, 0.198, 0.1157, 0.07255, 1.0, 0.198, 0.1157, 0.07255, 1.0, 0.198, 0.1157, 0.07255, 1.0, 0.198, 0.1157, 0.07255, 1.0, 0.06863, 0.0451, 0.03333, 0.0, 0.06863, 0.0451, 0.03333, 0.0, 0.06863, 0.0451, 0.03333, 0.0, 0.06863, 0.0451, 0.03333, 0.0, 0.06863, 0.0451, 0.03333, 1.0, 0.06863, 0.0451, 0.03333, 1.0, 0.06863, 0.0451, 0.03333, 1.0, 0.06863, 0.0451, 0.03333, 1.0, 0.06863, 0.0451, 0.03333, 1.0, 0.06863, 0.0451, 0.03333, 1.0, 0.06863, 0.0451, 0.03333, 1.0, 0.06863, 0.0451, 0.03333, 1.0, 0.06863, 0.0451, 0.03333, 1.0, 0.06863, 0.0451, 0.03333, 1.0, 0.06863, 0.0451, 0.03333, 1.0, 0.06863, 0.0451, 0.03333, 1.0, 0.06863, 0.0451, 0.03333, 0.5208, 0.06863, 0.0451, 0.03333, 0.5833, 0.06863, 0.0451, 0.03333, 0.625, 0.06863, 0.0451, 0.03333, 0.5, 0.06863, 0.0451, 0.03333, 0.5, 0.06863, 0.0451, 0.03333, 0.5208, 0.06863, 0.0451, 0.03333, 0.6042, 0.06863, 0.0451, 0.03333, 0.5417, 0.06863, 0.0451, 0.03333, 0.02083, 0.06863, 0.0451, 0.03333, 0.0, 0.06863, 0.0451, 0.03333, 0.0, 0.06863, 0.0451, 0.03333, 0.0, 0.06863, 0.0451, 0.03333, 1.0, 0.06863, 0.0451, 0.03333, 1.0, 0.06863, 0.0451, 0.03333, 1.0, 0.06863, 0.0451, 0.03333, 1.0, 0.06863, 0.0451, 0.03333, 1.0, 0.06863, 0.0451, 0.03333, 1.0, 0.06863, 0.0451, 0.03333, 1.0, 0.06863, 0.0451, 0.03333, 1.0, 0.06863, 0.0451, 0.03333, 1.0, 0.06863, 0.0451, 0.03333, 1.0, 0.06863, 0.0451, 0.03333, 1.0, 0.06863, 0.0451, 0.03333, 1.0, 0.06863, 0.0451, 0.03333, 0.5, 0.06863, 0.0451, 0.03333, 0.6042, 0.06863, 0.0451, 0.03333, 0.5833, 0.06863, 0.0451, 0.03333, 0.4792, 0.06863, 0.0451, 0.03333, 0.5208, 0.06863, 0.0451, 0.03333, 0.5417, 0.06863, 0.0451, 0.03333, 0.625, 0.06863, 0.0451, 0.03333, 0.625])
me_lid.materials.append(mat_palette_vcol)
me_lid.update()

# ---- objects
ob_crate = bpy.data.objects.new('Crate', me_crate)
ob_lid = bpy.data.objects.new('Lid', me_lid)
ob_loot = bpy.data.objects.new('Loot', None)

# ---- transforms, parenting, visibility, modifiers, constraints
ob_crate.location = (0.0, 0.0, 0.0)
ob_lid.parent = ob_crate
ob_lid.location = (0.0, 0.336, 0.5)
ob_loot.parent = ob_crate
ob_loot.location = (0.0, 0.0, 0.12)
ob_loot.empty_display_size = 0.05

# ---- collection membership
scene.collection.objects.link(ob_crate)
scene.collection.objects.link(ob_lid)
scene.collection.objects.link(ob_loot)

# ---- scene / render settings (as saved in the file)
scene.frame_start = 1; scene.frame_end = 250; scene.frame_set(1)
scene.render.engine = 'BLENDER_EEVEE_NEXT'
scene.render.bake_bias = 0.0
scene.render.bake_samples = 0
scene.cycles.sampling_pattern = 'TABULATED_SOBOL'
scene.eevee.use_volume_custom_range = False
bpy.context.view_layer.update()

# ---- added for rendering (the .blend has no active camera and no usable light): camera, sun + grey world if the file has none
cam_auto = bpy.data.cameras.new('AutoCamera')
cam_auto.lens = 50.0
cam_auto.sensor_width = 36.0
cam_auto.clip_end = 1000.0
ob_auto_camera = bpy.data.objects.new('AutoCamera', cam_auto)
scene.collection.objects.link(ob_auto_camera)
ob_auto_camera.location = (1.20594, -1.44713, 1.23975)
ob_auto_camera.rotation_euler = (1.09748, -7.21219e-08, 0.694738)
scene.camera = ob_auto_camera
light_auto_sun = bpy.data.lights.new('AutoSun', 'SUN')
light_auto_sun.energy = 3.0
light_auto_sun.angle = 0.0523599
ob_auto_sun = bpy.data.objects.new('AutoSun', light_auto_sun)
scene.collection.objects.link(ob_auto_sun)
ob_auto_sun.rotation_euler = (0.872665, 0.174533, 0.523599)
if scene.world is None:
    world_auto = bpy.data.worlds.new('AutoWorld')
    world_auto.color = (0.3, 0.3, 0.3)
    scene.world = world_auto
bpy.context.view_layer.update()
